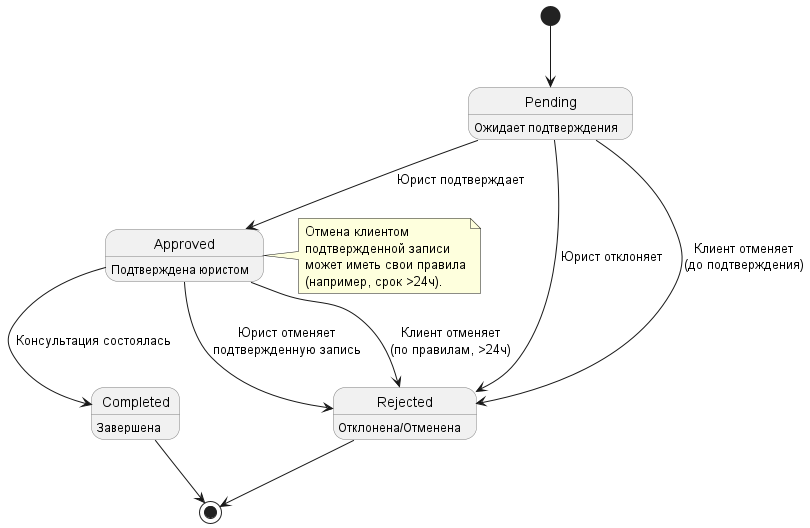

The diagram above was rendered by PlantUML. Its source (embedded in the PNG):
@startuml StateAppointmentCorrected
skinparam state {
  BackgroundColor<<Pending>> LightYellow
  BackgroundColor<<Approved>> LightGreen
  BackgroundColor<<Rejected>> LightCoral
  BackgroundColor<<Completed>> LightBlue
  BorderColor Gray
}

[*] --> Pending
Pending : Ожидает подтверждения

Pending --> Approved : Юрист подтверждает
Pending --> Rejected : Юрист отклоняет
Pending --> Rejected : Клиент отменяет\n(до подтверждения)

Approved : Подтверждена юристом
Approved --> Completed : Консультация состоялась
Approved --> Rejected : Юрист отменяет\nподтвержденную запись
Approved --> Rejected : Клиент отменяет\n(по правилам, >24ч)

Rejected : Отклонена/Отменена
Rejected --> [*]

Completed : Завершена
Completed --> [*]

note right of Approved
  Отмена клиентом
  подтвержденной записи
  может иметь свои правила
  (например, срок >24ч).
end note
@enduml